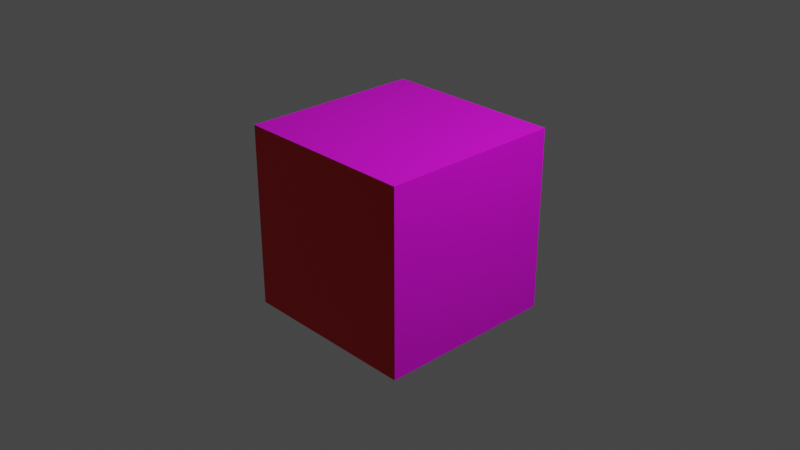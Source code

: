 # Source: rotating-logo.blend  (saved by Blender 3.2.14; exported with 4.5.12 LTS)
import bpy
from mathutils import Matrix  # noqa: F401  (used for matrix-valued properties, if any)

bpy.ops.wm.read_factory_settings(use_empty=True)
scene = bpy.context.scene
scene.name = 'Scene'

# ---- collections
col_collection = bpy.data.collections.new('Collection'); scene.collection.children.link(col_collection)

# ---- images (referenced by path relative to the original .blend; pixels are not part of the script)
import os
ASSET_DIR = os.environ.get("B2B_ASSET_DIR", "")  # directory of the original .blend (textures are referenced by path, not embedded)
HERE = os.path.dirname(os.path.abspath(__file__))  # packed textures are extracted next to this script under _unpacked/

def load_image(name, relpath, width, height, colorspace="sRGB"):
    """Load a texture the original file referenced (path relative to the .blend, or extracted next to this script)."""
    p = next((c for c in (os.path.join(HERE, relpath), os.path.join(ASSET_DIR, relpath)) if relpath and os.path.exists(c)), "")
    if p:
        img = bpy.data.images.load(p, check_existing=True)
        img.name = name
    else:  # same state as the original file: an image datablock whose file is absent (Cycles renders it pink)
        img = bpy.data.images.new(name, width, height)
        img.source = "FILE"
        img.filepath = "//" + (relpath or name)
    img.colorspace_settings.name = colorspace
    return img
img_github_mark_png = load_image('GitHub-Mark.png', 'GitHub-Mark.png', 1024, 1024, 'sRGB')
img_laravel_logo_png = load_image('laravel_logo.png', 'laravel_logo.png', 1024, 1024, 'sRGB')

# ---- materials (node trees are filled in below, after node groups)
mat_base = bpy.data.materials.new('Base')
mat_base.use_transparent_shadow = False
mat_github = bpy.data.materials.new('Github')
mat_github.use_transparent_shadow = False
mat_laravel = bpy.data.materials.new('Laravel')
mat_laravel.use_transparent_shadow = False

# ---- material node trees
mat_base.use_nodes = True; mat_base.node_tree.nodes.clear()
_N = mat_base.node_tree.nodes; _L = mat_base.node_tree.links
n0 = _N.new('ShaderNodeBsdfPrincipled'); n0.name = 'Principled BSDF'; n0.location = (10, 300)
n0.distribution = 'GGX'
n0.subsurface_method = 'RANDOM_WALK_SKIN'
n0.inputs[0].default_value = (0.8, 0.0, 0.005242, 1.0)
n0.inputs[3].default_value = 1.45
n0.inputs[27].default_value = (0.0, 0.0, 0.0, 1.0)
n0.inputs[28].default_value = 1.0
n1 = _N.new('ShaderNodeOutputMaterial'); n1.name = 'Material Output'; n1.location = (300, 300)
_L.new(n0.outputs[0], n1.inputs[0])
n1.is_active_output = True
mat_github.use_nodes = True; mat_github.node_tree.nodes.clear()
_N = mat_github.node_tree.nodes; _L = mat_github.node_tree.links
n0 = _N.new('ShaderNodeBsdfPrincipled'); n0.name = 'Principled BSDF'; n0.location = (10, 300)
n0.distribution = 'GGX'
n0.subsurface_method = 'RANDOM_WALK_SKIN'
n0.inputs[3].default_value = 1.45
n0.inputs[27].default_value = (0.0, 0.0, 0.0, 1.0)
n0.inputs[28].default_value = 1.0
n1 = _N.new('ShaderNodeOutputMaterial'); n1.name = 'Material Output'; n1.location = (300, 300)
n2 = _N.new('ShaderNodeTexImage'); n2.name = 'Image Texture'; n2.location = (-280, 250)
n2.image = img_github_mark_png
_L.new(n0.outputs[0], n1.inputs[0])
_L.new(n2.outputs[0], n0.inputs[0])
n1.is_active_output = True
mat_laravel.use_nodes = True; mat_laravel.node_tree.nodes.clear()
_N = mat_laravel.node_tree.nodes; _L = mat_laravel.node_tree.links
n0 = _N.new('ShaderNodeBsdfPrincipled'); n0.name = 'Principled BSDF'; n0.location = (10, 300)
n0.distribution = 'GGX'
n0.subsurface_method = 'RANDOM_WALK_SKIN'
n0.inputs[3].default_value = 1.45
n0.inputs[27].default_value = (0.0, 0.0, 0.0, 1.0)
n0.inputs[28].default_value = 1.0
n1 = _N.new('ShaderNodeOutputMaterial'); n1.name = 'Material Output'; n1.location = (300, 300)
n2 = _N.new('ShaderNodeTexImage'); n2.name = 'Image Texture'; n2.location = (-280, 250)
n2.image = img_laravel_logo_png
_L.new(n0.outputs[0], n1.inputs[0])
_L.new(n2.outputs[0], n0.inputs[0])
n1.is_active_output = True

# ---- world
world_world = bpy.data.worlds.new('World'); scene.world = world_world
world_world.use_nodes = True; world_world.node_tree.nodes.clear()
_N = world_world.node_tree.nodes; _L = world_world.node_tree.links
n0 = _N.new('ShaderNodeOutputWorld'); n0.name = 'World Output'; n0.location = (300, 300)
n1 = _N.new('ShaderNodeBackground'); n1.name = 'Background'; n1.location = (10, 300)
n1.inputs[0].default_value = (0.05088, 0.05088, 0.05088, 1.0)
_L.new(n1.outputs[0], n0.inputs[0])
n0.is_active_output = True
world_world.color = (0.05088, 0.05088, 0.05088)
world_world.use_sun_shadow = False
world_world.sun_shadow_jitter_overblur = 0.0

# ---- cameras
cam_camera = bpy.data.cameras.new('Camera')
cam_camera.clip_end = 100.0
cam_camera.ortho_scale = 7.314

# ---- lights
light_light = bpy.data.lights.new('Light', 'POINT')
light_light.transmission_factor = 0.0
light_light.energy = 1000.0
light_light.shadow_soft_size = 0.1
light_light.shadow_maximum_resolution = 0.006
light_light.use_absolute_resolution = True

# ---- meshes
me_cube = bpy.data.meshes.new('Cube')
me_cube.from_pydata([(1.0, 1.0, 1.0), (1.0, 1.0, -1.0), (1.0, -1.0, 1.0), (1.0, -1.0, -1.0), (-1.0, 1.0, 1.0), (-1.0, 1.0, -1.0), (-1.0, -1.0, 1.0), (-1.0, -1.0, -1.0)], [], [(0, 4, 6, 2), (3, 2, 6, 7), (7, 6, 4, 5), (5, 1, 3, 7), (1, 0, 2, 3), (5, 4, 0, 1)])
me_cube.polygons.foreach_set('material_index', [1, 0, 0, 0, 2, 0])
_uv = me_cube.uv_layers.new(name='UVMap')
_uv.uv.foreach_set('vector', [9.998e-05, 0.0001003, 0.9999, 9.998e-05, 0.9999, 0.9999, 0.0001001, 0.9999, 0.375, 0.75, 0.625, 0.75, 0.625, 1.0, 0.375, 1.0, 0.375, 0.0, 0.625, 0.0, 0.625, 0.25, 0.375, 0.25, 0.125, 0.5, 0.375, 0.5, 0.375, 0.75, 0.125, 0.75, 9.998e-05, 0.9999, 0.0001001, 9.998e-05, 0.9999, 0.0001001, 0.9999, 0.9999, 0.375, 0.25, 0.625, 0.25, 0.625, 0.5, 0.375, 0.5])
me_cube.materials.append(mat_base)
me_cube.materials.append(mat_github)
me_cube.materials.append(mat_laravel)
me_cube.use_mirror_vertex_groups = False
me_cube.update()

# ---- objects
ob_cube = bpy.data.objects.new('Cube', me_cube)
ob_light = bpy.data.objects.new('Light', light_light)
ob_camera = bpy.data.objects.new('Camera', cam_camera)

# ---- transforms, parenting, visibility, modifiers, constraints
ob_cube.location = (0.0, 0.0, 0.0)
ob_cube.lock_rotations_4d = False
ob_cube.empty_display_type = 'ARROWS'
ob_cube.lineart.crease_threshold = 0.0
ob_light.location = (4.076, 1.005, 5.904)
ob_light.rotation_euler = (0.6503, 0.05522, 1.866)
ob_light.lock_rotations_4d = False
ob_light.empty_display_type = 'ARROWS'
ob_light.color = (0.0, 0.0, 0.0, 0.0)
ob_light.lineart.crease_threshold = 0.0
ob_camera.location = (7.359, -6.926, 4.958)
ob_camera.rotation_euler = (1.109, 0.0, 0.8149)
ob_camera.lock_rotations_4d = False
ob_camera.empty_display_type = 'ARROWS'
ob_camera.color = (0.0, 0.0, 0.0, 0.0)
ob_camera.display_type = 'WIRE'
ob_camera.lineart.crease_threshold = 0.0

# ---- collection membership
col_collection.objects.link(ob_cube)
col_collection.objects.link(ob_light)
col_collection.objects.link(ob_camera)

# ---- scene / render settings (as saved in the file)
scene.camera = ob_camera
scene.frame_start = 1; scene.frame_end = 250; scene.frame_set(1)
scene.render.engine = 'BLENDER_EEVEE_NEXT'
scene.cycles.sampling_pattern = 'TABULATED_SOBOL'
scene.cycles.use_light_tree = False
scene.view_settings.view_transform = 'Filmic'
bpy.context.view_layer.update()
